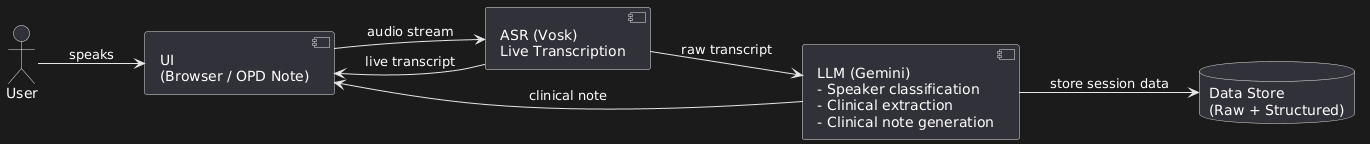

The diagram above was rendered by PlantUML. Its source (embedded in the PNG):
@startuml
left to right direction

actor User

component "UI\n(Browser / OPD Note)" as UI
component "ASR (Vosk)\nLive Transcription" as ASR
component "LLM (Gemini)\n- Speaker classification\n- Clinical extraction\n- Clinical note generation" as LLM
database "Data Store\n(Raw + Structured)" as DB

User --> UI : speaks
UI --> ASR : audio stream
ASR --> UI : live transcript
ASR --> LLM : raw transcript
LLM --> UI : clinical note
LLM --> DB : store session data
@enduml